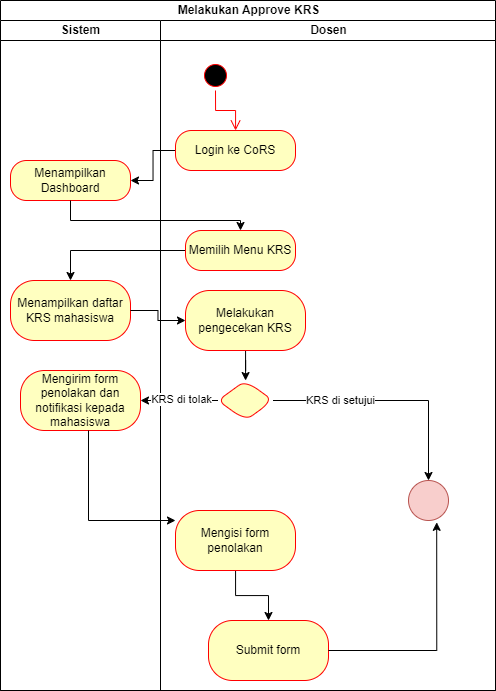

The diagram above was exported from draw.io. Its source (the exported page's mxGraphModel, read from the mxfile embedded in the PNG):
<mxGraphModel dx="904" dy="576" grid="1" gridSize="10" guides="1" tooltips="1" connect="1" arrows="1" fold="1" page="1" pageScale="1" pageWidth="850" pageHeight="1100" math="0" shadow="0">
  <root>
    <mxCell id="0" />
    <mxCell id="1" parent="0" />
    <mxCell id="32jojYhNh9XkDK7Oec6--7" value="Melakukan Approve KRS" style="swimlane;childLayout=stackLayout;resizeParent=1;resizeParentMax=0;startSize=20;html=1;" vertex="1" parent="1">
      <mxGeometry x="62" y="40" width="495" height="690" as="geometry" />
    </mxCell>
    <mxCell id="32jojYhNh9XkDK7Oec6--9" value="Sistem" style="swimlane;startSize=20;html=1;" vertex="1" parent="32jojYhNh9XkDK7Oec6--7">
      <mxGeometry y="20" width="160" height="670" as="geometry" />
    </mxCell>
    <mxCell id="32jojYhNh9XkDK7Oec6--16" value="Menampilkan Dashboard" style="rounded=1;whiteSpace=wrap;html=1;arcSize=40;fontColor=#000000;fillColor=#ffffc0;strokeColor=#ff0000;" vertex="1" parent="32jojYhNh9XkDK7Oec6--9">
      <mxGeometry x="10" y="140" width="120" height="40" as="geometry" />
    </mxCell>
    <mxCell id="32jojYhNh9XkDK7Oec6--22" value="Menampilkan daftar KRS mahasiswa" style="whiteSpace=wrap;html=1;fillColor=#ffffc0;strokeColor=#ff0000;fontColor=#000000;rounded=1;arcSize=40;" vertex="1" parent="32jojYhNh9XkDK7Oec6--9">
      <mxGeometry x="10" y="260" width="120" height="60" as="geometry" />
    </mxCell>
    <mxCell id="32jojYhNh9XkDK7Oec6--17" value="" style="edgeStyle=orthogonalEdgeStyle;rounded=0;orthogonalLoop=1;jettySize=auto;html=1;" edge="1" parent="32jojYhNh9XkDK7Oec6--7" source="32jojYhNh9XkDK7Oec6--15" target="32jojYhNh9XkDK7Oec6--16">
      <mxGeometry relative="1" as="geometry" />
    </mxCell>
    <mxCell id="32jojYhNh9XkDK7Oec6--21" value="" style="edgeStyle=orthogonalEdgeStyle;rounded=0;orthogonalLoop=1;jettySize=auto;html=1;" edge="1" parent="32jojYhNh9XkDK7Oec6--7" source="32jojYhNh9XkDK7Oec6--16" target="32jojYhNh9XkDK7Oec6--20">
      <mxGeometry relative="1" as="geometry">
        <Array as="points">
          <mxPoint x="70" y="220" />
          <mxPoint x="240" y="220" />
        </Array>
      </mxGeometry>
    </mxCell>
    <mxCell id="32jojYhNh9XkDK7Oec6--23" value="" style="edgeStyle=orthogonalEdgeStyle;rounded=0;orthogonalLoop=1;jettySize=auto;html=1;" edge="1" parent="32jojYhNh9XkDK7Oec6--7" source="32jojYhNh9XkDK7Oec6--20" target="32jojYhNh9XkDK7Oec6--22">
      <mxGeometry relative="1" as="geometry" />
    </mxCell>
    <mxCell id="32jojYhNh9XkDK7Oec6--25" value="" style="edgeStyle=orthogonalEdgeStyle;rounded=0;orthogonalLoop=1;jettySize=auto;html=1;" edge="1" parent="32jojYhNh9XkDK7Oec6--7" source="32jojYhNh9XkDK7Oec6--22" target="32jojYhNh9XkDK7Oec6--24">
      <mxGeometry relative="1" as="geometry" />
    </mxCell>
    <mxCell id="32jojYhNh9XkDK7Oec6--10" value="Dosen" style="swimlane;startSize=20;html=1;" vertex="1" parent="32jojYhNh9XkDK7Oec6--7">
      <mxGeometry x="160" y="20" width="335" height="670" as="geometry" />
    </mxCell>
    <mxCell id="32jojYhNh9XkDK7Oec6--11" value="" style="ellipse;html=1;shape=startState;fillColor=#000000;strokeColor=#ff0000;" vertex="1" parent="32jojYhNh9XkDK7Oec6--10">
      <mxGeometry x="39.999999999999545" y="40" width="30" height="30" as="geometry" />
    </mxCell>
    <mxCell id="32jojYhNh9XkDK7Oec6--15" value="Login ke CoRS" style="rounded=1;whiteSpace=wrap;html=1;arcSize=40;fontColor=#000000;fillColor=#ffffc0;strokeColor=#ff0000;" vertex="1" parent="32jojYhNh9XkDK7Oec6--10">
      <mxGeometry x="15" y="110" width="120" height="40" as="geometry" />
    </mxCell>
    <mxCell id="32jojYhNh9XkDK7Oec6--12" value="" style="edgeStyle=orthogonalEdgeStyle;html=1;verticalAlign=bottom;endArrow=open;endSize=8;strokeColor=#ff0000;rounded=0;" edge="1" source="32jojYhNh9XkDK7Oec6--11" parent="32jojYhNh9XkDK7Oec6--10" target="32jojYhNh9XkDK7Oec6--15">
      <mxGeometry relative="1" as="geometry">
        <mxPoint x="45" y="130" as="targetPoint" />
      </mxGeometry>
    </mxCell>
    <mxCell id="32jojYhNh9XkDK7Oec6--20" value="Memilih Menu KRS" style="whiteSpace=wrap;html=1;fillColor=#ffffc0;strokeColor=#ff0000;fontColor=#000000;rounded=1;arcSize=40;" vertex="1" parent="32jojYhNh9XkDK7Oec6--10">
      <mxGeometry x="25" y="210" width="110" height="40" as="geometry" />
    </mxCell>
    <mxCell id="32jojYhNh9XkDK7Oec6--38" value="" style="edgeStyle=orthogonalEdgeStyle;rounded=0;orthogonalLoop=1;jettySize=auto;html=1;" edge="1" parent="32jojYhNh9XkDK7Oec6--10" source="32jojYhNh9XkDK7Oec6--24" target="32jojYhNh9XkDK7Oec6--37">
      <mxGeometry relative="1" as="geometry" />
    </mxCell>
    <mxCell id="32jojYhNh9XkDK7Oec6--24" value="Melakukan pengecekan KRS" style="whiteSpace=wrap;html=1;fillColor=#ffffc0;strokeColor=#ff0000;fontColor=#000000;rounded=1;arcSize=40;" vertex="1" parent="32jojYhNh9XkDK7Oec6--10">
      <mxGeometry x="25" y="270" width="120" height="60" as="geometry" />
    </mxCell>
    <mxCell id="32jojYhNh9XkDK7Oec6--42" value="" style="edgeStyle=orthogonalEdgeStyle;rounded=0;orthogonalLoop=1;jettySize=auto;html=1;" edge="1" parent="32jojYhNh9XkDK7Oec6--10" source="32jojYhNh9XkDK7Oec6--37" target="32jojYhNh9XkDK7Oec6--41">
      <mxGeometry relative="1" as="geometry" />
    </mxCell>
    <mxCell id="32jojYhNh9XkDK7Oec6--43" value="KRS di setujui" style="edgeLabel;html=1;align=center;verticalAlign=middle;resizable=0;points=[];" vertex="1" connectable="0" parent="32jojYhNh9XkDK7Oec6--42">
      <mxGeometry x="-0.437" y="1" relative="1" as="geometry">
        <mxPoint as="offset" />
      </mxGeometry>
    </mxCell>
    <mxCell id="32jojYhNh9XkDK7Oec6--45" value="" style="edgeStyle=orthogonalEdgeStyle;rounded=0;orthogonalLoop=1;jettySize=auto;html=1;" edge="1" parent="32jojYhNh9XkDK7Oec6--10" source="32jojYhNh9XkDK7Oec6--37" target="32jojYhNh9XkDK7Oec6--44">
      <mxGeometry relative="1" as="geometry" />
    </mxCell>
    <mxCell id="32jojYhNh9XkDK7Oec6--48" value="KRS di tolak" style="edgeLabel;html=1;align=center;verticalAlign=middle;resizable=0;points=[];" vertex="1" connectable="0" parent="32jojYhNh9XkDK7Oec6--45">
      <mxGeometry x="-0.0441" y="-2" relative="1" as="geometry">
        <mxPoint as="offset" />
      </mxGeometry>
    </mxCell>
    <mxCell id="32jojYhNh9XkDK7Oec6--37" value="" style="rhombus;whiteSpace=wrap;html=1;fillColor=#ffffc0;strokeColor=#ff0000;fontColor=#000000;rounded=1;arcSize=40;" vertex="1" parent="32jojYhNh9XkDK7Oec6--10">
      <mxGeometry x="57.5" y="360" width="55" height="40" as="geometry" />
    </mxCell>
    <mxCell id="32jojYhNh9XkDK7Oec6--41" value="" style="ellipse;whiteSpace=wrap;html=1;fillColor=#f8cecc;strokeColor=#b85450;rounded=1;arcSize=40;" vertex="1" parent="32jojYhNh9XkDK7Oec6--10">
      <mxGeometry x="248" y="460" width="40" height="40" as="geometry" />
    </mxCell>
    <mxCell id="32jojYhNh9XkDK7Oec6--44" value="Mengirim form penolakan dan notifikasi kepada mahasiswa" style="whiteSpace=wrap;html=1;fillColor=#ffffc0;strokeColor=#ff0000;fontColor=#000000;rounded=1;arcSize=40;" vertex="1" parent="32jojYhNh9XkDK7Oec6--10">
      <mxGeometry x="-140" y="350" width="120" height="60" as="geometry" />
    </mxCell>
    <mxCell id="32jojYhNh9XkDK7Oec6--50" value="" style="edgeStyle=orthogonalEdgeStyle;rounded=0;orthogonalLoop=1;jettySize=auto;html=1;" edge="1" parent="32jojYhNh9XkDK7Oec6--10" source="32jojYhNh9XkDK7Oec6--46" target="32jojYhNh9XkDK7Oec6--49">
      <mxGeometry relative="1" as="geometry" />
    </mxCell>
    <mxCell id="32jojYhNh9XkDK7Oec6--46" value="Mengisi form penolakan" style="whiteSpace=wrap;html=1;fillColor=#ffffc0;strokeColor=#ff0000;fontColor=#000000;rounded=1;arcSize=40;" vertex="1" parent="32jojYhNh9XkDK7Oec6--10">
      <mxGeometry x="15" y="490" width="120" height="60" as="geometry" />
    </mxCell>
    <mxCell id="32jojYhNh9XkDK7Oec6--47" value="" style="edgeStyle=orthogonalEdgeStyle;rounded=0;orthogonalLoop=1;jettySize=auto;html=1;" edge="1" parent="32jojYhNh9XkDK7Oec6--10" source="32jojYhNh9XkDK7Oec6--44" target="32jojYhNh9XkDK7Oec6--46">
      <mxGeometry relative="1" as="geometry">
        <Array as="points">
          <mxPoint x="-72" y="500" />
        </Array>
      </mxGeometry>
    </mxCell>
    <mxCell id="32jojYhNh9XkDK7Oec6--49" value="Submit form" style="whiteSpace=wrap;html=1;fillColor=#ffffc0;strokeColor=#ff0000;fontColor=#000000;rounded=1;arcSize=40;" vertex="1" parent="32jojYhNh9XkDK7Oec6--10">
      <mxGeometry x="48" y="600" width="120" height="60" as="geometry" />
    </mxCell>
    <mxCell id="32jojYhNh9XkDK7Oec6--51" style="edgeStyle=orthogonalEdgeStyle;rounded=0;orthogonalLoop=1;jettySize=auto;html=1;entryX=0.705;entryY=1.046;entryDx=0;entryDy=0;entryPerimeter=0;" edge="1" parent="32jojYhNh9XkDK7Oec6--10" source="32jojYhNh9XkDK7Oec6--49" target="32jojYhNh9XkDK7Oec6--41">
      <mxGeometry relative="1" as="geometry" />
    </mxCell>
  </root>
</mxGraphModel>